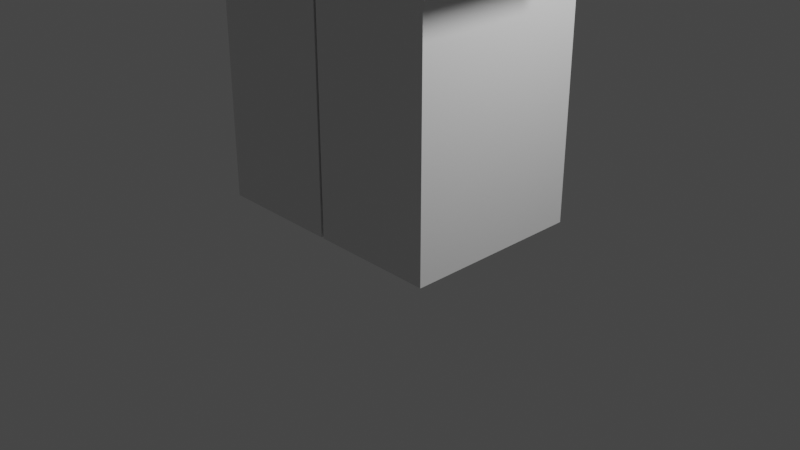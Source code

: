 # Source: MinecraftSteve.blend  (saved by Blender 3.6.11; exported with 4.5.12 LTS)
import bpy
from mathutils import Matrix  # noqa: F401  (used for matrix-valued properties, if any)

bpy.ops.wm.read_factory_settings(use_empty=True)
scene = bpy.context.scene
scene.name = 'Scene'

# ---- collections
col_collection = bpy.data.collections.new('Collection'); scene.collection.children.link(col_collection)

# ---- materials (node trees are filled in below, after node groups)
mat_material_001 = bpy.data.materials.new('Material.001')
mat_material_001.alpha_threshold = 0.0
mat_material_001.use_transparent_shadow = False
mat_material_001.roughness = 0.5
mat_material_001.line_color = (0.0, 0.0, 0.0, 1.0)

# ---- material node trees
mat_material_001.use_nodes = True; mat_material_001.node_tree.nodes.clear()
_N = mat_material_001.node_tree.nodes; _L = mat_material_001.node_tree.links
n0 = _N.new('ShaderNodeOutputMaterial'); n0.name = 'Material Output'; n0.location = (300, 300)
n1 = _N.new('ShaderNodeBsdfPrincipled'); n1.name = 'Principled BSDF'; n1.location = (10, 300)
n1.distribution = 'GGX'
n1.subsurface_method = 'RANDOM_WALK_SKIN'
n1.inputs[3].default_value = 1.45
n1.inputs[27].default_value = (0.0, 0.0, 0.0, 1.0)
n1.inputs[28].default_value = 1.0
_L.new(n1.outputs[0], n0.inputs[0])
n0.is_active_output = True

# ---- world
world_world = bpy.data.worlds.new('World'); scene.world = world_world
world_world.use_nodes = True; world_world.node_tree.nodes.clear()
_N = world_world.node_tree.nodes; _L = world_world.node_tree.links
n0 = _N.new('ShaderNodeOutputWorld'); n0.name = 'World Output'; n0.location = (300, 300)
n1 = _N.new('ShaderNodeBackground'); n1.name = 'Background'; n1.location = (10, 300)
n1.inputs[0].default_value = (0.05088, 0.05088, 0.05088, 1.0)
_L.new(n1.outputs[0], n0.inputs[0])
n0.is_active_output = True
world_world.color = (0.05088, 0.05088, 0.05088)
world_world.use_sun_shadow = False
world_world.sun_shadow_jitter_overblur = 0.0

# ---- cameras
cam_camera = bpy.data.cameras.new('Camera')
cam_camera.clip_end = 100.0
cam_camera.ortho_scale = 7.314

# ---- lights
light_light = bpy.data.lights.new('Light', 'POINT')
light_light.transmission_factor = 0.0
light_light.energy = 1000.0
light_light.shadow_soft_size = 0.1
light_light.shadow_maximum_resolution = 0.006
light_light.use_absolute_resolution = True

# ---- meshes
me_cube_007 = bpy.data.meshes.new('Cube.007')
me_cube_007.from_pydata([(-1.0, -1.0, -4.678), (-1.0, -1.0, 0.6782), (-1.0, 1.0, -4.678), (-1.0, 1.0, 0.6782), (1.0, -1.0, -4.678), (1.0, -1.0, 0.6782), (1.0, 1.0, -4.678), (1.0, 1.0, 0.6782), (1.063, 1.412, 9.6), (1.063, 1.412, 5.96), (1.063, -1.406, 9.6), (1.063, -1.406, 5.96), (-3.019, 1.412, 9.6), (-3.019, 1.412, 5.96), (-3.019, -1.406, 9.6), (-3.019, -1.406, 5.96), (-3.016, -1.042, 0.6567), (-3.016, -1.042, 5.972), (-3.016, 1.034, 0.6567), (-3.016, 1.034, 5.972), (1.033, -1.042, 0.6567), (1.033, -1.042, 5.972), (1.033, 1.034, 0.6567), (1.033, 1.034, 5.972), (1.024, -0.6503, 0.6178), (1.024, -0.6503, 5.974), (1.024, 0.6503, 0.6178), (1.024, 0.6503, 5.974), (2.928, -0.6503, 0.6178), (2.928, -0.6503, 5.974), (2.928, 0.6503, 0.6178), (2.928, 0.6503, 5.974), (-4.93, -0.6646, 0.6178), (-4.93, -0.6646, 5.974), (-4.93, 0.6361, 0.6178), (-4.93, 0.6361, 5.974), (-3.026, -0.6646, 0.6178), (-3.026, -0.6646, 5.974), (-3.026, 0.6361, 0.6178), (-3.026, 0.6361, 5.974), (-3.046, -1.0, -4.679), (-3.046, -1.0, 0.6778), (-3.046, 1.0, -4.679), (-3.046, 1.0, 0.6778), (-1.046, -1.0, -4.679), (-1.046, -1.0, 0.6778), (-1.046, 1.0, -4.679), (-1.046, 1.0, 0.6778)], [], [(0, 1, 3, 2), (2, 3, 7, 6), (6, 7, 5, 4), (4, 5, 1, 0), (2, 6, 4, 0), (7, 3, 1, 5), (8, 12, 14, 10), (11, 10, 14, 15), (15, 14, 12, 13), (13, 9, 11, 15), (9, 8, 10, 11), (13, 12, 8, 9), (16, 17, 19, 18), (18, 19, 23, 22), (22, 23, 21, 20), (20, 21, 17, 16), (18, 22, 20, 16), (23, 19, 17, 21), (24, 25, 27, 26), (26, 27, 31, 30), (30, 31, 29, 28), (28, 29, 25, 24), (26, 30, 28, 24), (31, 27, 25, 29), (32, 33, 35, 34), (34, 35, 39, 38), (38, 39, 37, 36), (36, 37, 33, 32), (34, 38, 36, 32), (39, 35, 33, 37), (40, 41, 43, 42), (42, 43, 47, 46), (46, 47, 45, 44), (44, 45, 41, 40), (42, 46, 44, 40), (47, 43, 41, 45)])
_uv = me_cube_007.uv_layers.new(name='UVMap')
_uv.uv.foreach_set('vector', [0.375, 0.0, 0.625, 0.0, 0.625, 0.25, 0.375, 0.25, 0.375, 0.25, 0.625, 0.25, 0.625, 0.5, 0.375, 0.5, 0.375, 0.5, 0.625, 0.5, 0.625, 0.75, 0.375, 0.75, 0.375, 0.75, 0.625, 0.75, 0.625, 1.0, 0.375, 1.0, 0.125, 0.5, 0.375, 0.5, 0.375, 0.75, 0.125, 0.75, 0.625, 0.5, 0.875, 0.5, 0.875, 0.75, 0.625, 0.75, 0.625, 0.5, 0.875, 0.5, 0.875, 0.75, 0.625, 0.75, 0.375, 0.75, 0.625, 0.75, 0.625, 1.0, 0.375, 1.0, 0.375, 0.0, 0.625, 0.0, 0.625, 0.25, 0.375, 0.25, 0.125, 0.5, 0.375, 0.5, 0.375, 0.75, 0.125, 0.75, 0.375, 0.5, 0.625, 0.5, 0.625, 0.75, 0.375, 0.75, 0.375, 0.25, 0.625, 0.25, 0.625, 0.5, 0.375, 0.5, 0.375, 0.0, 0.625, 0.0, 0.625, 0.25, 0.375, 0.25, 0.375, 0.25, 0.625, 0.25, 0.625, 0.5, 0.375, 0.5, 0.375, 0.5, 0.625, 0.5, 0.625, 0.75, 0.375, 0.75, 0.375, 0.75, 0.625, 0.75, 0.625, 1.0, 0.375, 1.0, 0.125, 0.5, 0.375, 0.5, 0.375, 0.75, 0.125, 0.75, 0.625, 0.5, 0.875, 0.5, 0.875, 0.75, 0.625, 0.75, 0.375, 0.0, 0.625, 0.0, 0.625, 0.25, 0.375, 0.25, 0.375, 0.25, 0.625, 0.25, 0.625, 0.5, 0.375, 0.5, 0.375, 0.5, 0.625, 0.5, 0.625, 0.75, 0.375, 0.75, 0.375, 0.75, 0.625, 0.75, 0.625, 1.0, 0.375, 1.0, 0.125, 0.5, 0.375, 0.5, 0.375, 0.75, 0.125, 0.75, 0.625, 0.5, 0.875, 0.5, 0.875, 0.75, 0.625, 0.75, 0.375, 0.0, 0.625, 0.0, 0.625, 0.25, 0.375, 0.25, 0.375, 0.25, 0.625, 0.25, 0.625, 0.5, 0.375, 0.5, 0.375, 0.5, 0.625, 0.5, 0.625, 0.75, 0.375, 0.75, 0.375, 0.75, 0.625, 0.75, 0.625, 1.0, 0.375, 1.0, 0.125, 0.5, 0.375, 0.5, 0.375, 0.75, 0.125, 0.75, 0.625, 0.5, 0.875, 0.5, 0.875, 0.75, 0.625, 0.75, 0.375, 0.0, 0.625, 0.0, 0.625, 0.25, 0.375, 0.25, 0.375, 0.25, 0.625, 0.25, 0.625, 0.5, 0.375, 0.5, 0.375, 0.5, 0.625, 0.5, 0.625, 0.75, 0.375, 0.75, 0.375, 0.75, 0.625, 0.75, 0.625, 1.0, 0.375, 1.0, 0.125, 0.5, 0.375, 0.5, 0.375, 0.75, 0.125, 0.75, 0.625, 0.5, 0.875, 0.5, 0.875, 0.75, 0.625, 0.75])
me_cube_007.materials.append(mat_material_001)
me_cube_007.update()
arm_armature_008 = bpy.data.armatures.new('Armature.008')  # bones are not reproduced

# ---- objects
ob_armature = bpy.data.objects.new('Armature', arm_armature_008)
ob_light = bpy.data.objects.new('Light', light_light)
ob_camera = bpy.data.objects.new('Camera', cam_camera)
ob_steve = bpy.data.objects.new('Steve', me_cube_007)

# ---- transforms, parenting, visibility, modifiers, constraints
ob_armature.location = (0.0, 0.0, 0.0)
ob_armature.show_in_front = True
ob_light.location = (4.076, 1.005, 5.904)
ob_light.rotation_euler = (0.6503, 0.05522, 1.866)
ob_light.lock_rotations_4d = False
ob_light.empty_display_type = 'ARROWS'
ob_light.color = (0.0, 0.0, 0.0, 0.0)
ob_light.lineart.crease_threshold = 0.0
ob_camera.location = (7.359, -6.926, 4.958)
ob_camera.rotation_euler = (1.109, 0.0, 0.8149)
ob_camera.lock_rotations_4d = False
ob_camera.empty_display_type = 'ARROWS'
ob_camera.color = (0.0, 0.0, 0.0, 0.0)
ob_camera.display_type = 'WIRE'
ob_camera.lineart.crease_threshold = 0.0
ob_steve.parent = ob_armature
ob_steve.location = (0.6316, -0.002707, 3.584)
ob_steve.scale = (0.6634, 0.9612, 0.7442)
_vg = ob_steve.vertex_groups.new(name='Chest')
_vg.add([16, 17, 18, 19, 20, 21, 22, 23], 1.0, 'REPLACE')
_vg = ob_steve.vertex_groups.new(name='Head')
_vg.add([8, 9, 10, 11, 12, 13, 14, 15], 1.0, 'REPLACE')
_vg = ob_steve.vertex_groups.new(name='Left Arm')
_vg.add([24, 25, 26, 27, 28, 29, 30, 31], 1.0, 'REPLACE')
_vg = ob_steve.vertex_groups.new(name='Right Arm')
_vg.add([32, 33, 34, 35, 36, 37, 38, 39], 1.0, 'REPLACE')
_vg = ob_steve.vertex_groups.new(name='Right Leg')
_vg.add([40, 41, 42, 43, 44, 45, 46, 47], 1.0, 'REPLACE')
_vg = ob_steve.vertex_groups.new(name='Left Leg')
_vg.add([0, 1, 2, 3, 4, 5, 6, 7], 1.0, 'REPLACE')
_m = ob_steve.modifiers.new('Armature', 'ARMATURE')
_m.object = ob_armature

# ---- collection membership
scene.collection.objects.link(ob_armature)
col_collection.objects.link(ob_light)
col_collection.objects.link(ob_camera)
col_collection.objects.link(ob_steve)

# ---- scene / render settings (as saved in the file)
scene.camera = ob_camera
scene.frame_start = 1; scene.frame_end = 40; scene.frame_set(1)
scene.render.engine = 'BLENDER_EEVEE_NEXT'
scene.cycles.sampling_pattern = 'TABULATED_SOBOL'
scene.view_settings.view_transform = 'Filmic'
bpy.context.view_layer.update()
